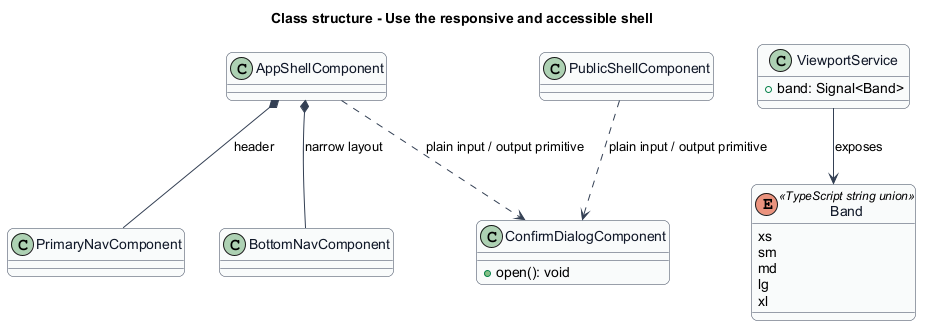

The diagram above was rendered by PlantUML. Its source (embedded in the PNG):
@startuml
skinparam backgroundColor #FFFFFF
skinparam shadowing false
skinparam roundcorner 12
skinparam defaultFontName Arial
skinparam ArrowColor #344054
skinparam rectangle {
  BorderColor #344054
  FontColor #101828
}
skinparam package {
  BorderColor #667085
  FontColor #101828
  BackgroundColor #F9FAFB
}
skinparam class {
  BorderColor #344054
  FontColor #101828
  BackgroundColor #F9FAFB
}
title Class structure - Use the responsive and accessible shell
class AppShellComponent
class PublicShellComponent
class PrimaryNavComponent
class BottomNavComponent
class ConfirmDialogComponent {
  +open(): void
}
class ViewportService {
  +band: Signal<Band>
}
enum Band <<TypeScript string union>> {
  xs
  sm
  md
  lg
  xl
}
AppShellComponent *-- PrimaryNavComponent : header
AppShellComponent *-- BottomNavComponent : narrow layout
AppShellComponent ..> ConfirmDialogComponent : plain input / output primitive
PublicShellComponent ..> ConfirmDialogComponent : plain input / output primitive
ViewportService --> Band : exposes
@enduml